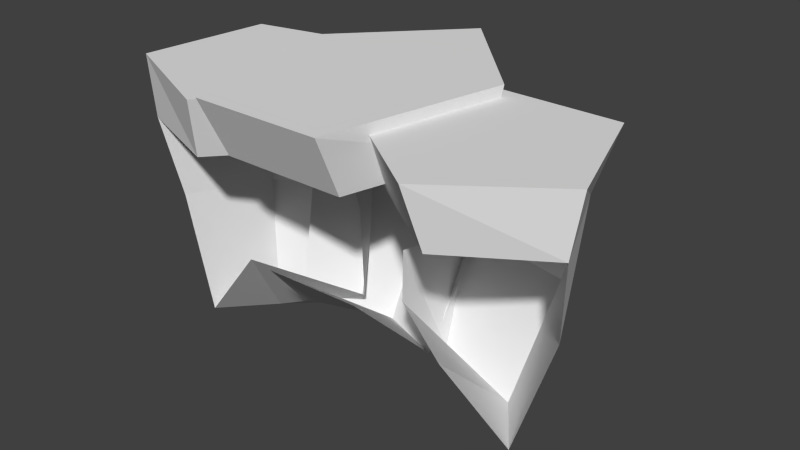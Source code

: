 # Source: Roca6.blend  (saved by Blender 2.73.0; exported with 4.5.12 LTS)
import bpy
from mathutils import Matrix  # noqa: F401  (used for matrix-valued properties, if any)

bpy.ops.wm.read_factory_settings(use_empty=True)
scene = bpy.context.scene
scene.name = 'Scene'

# ---- collections
col_collection_1 = bpy.data.collections.new('Collection 1'); scene.collection.children.link(col_collection_1)

# ---- materials (node trees are filled in below, after node groups)
mat_roca_grande = bpy.data.materials.new('roca grande')
mat_roca_grande.alpha_threshold = 0.0
mat_roca_grande.use_transparent_shadow = False
mat_roca_grande.roughness = 0.5

# ---- material node trees

# ---- world
world_world = bpy.data.worlds.new('World'); scene.world = world_world
world_world.color = (0.05088, 0.05088, 0.05088)
world_world.use_sun_shadow = False
world_world.sun_shadow_jitter_overblur = 0.0
world_world.cycles.sampling_method = 'MANUAL'
world_world.cycles.sample_map_resolution = 256

# ---- meshes
me_cylinder = bpy.data.meshes.new('Cylinder')
me_cylinder.from_pydata([(0.07701, 3.874, 2.483), (0.07701, 3.075, 1.115), (-2.372, 1.27, 2.483), (-2.252, 1.023, 1.115), (-1.436, -2.942, 2.483), (-1.362, -2.296, 1.115), (1.59, -2.942, 2.483), (1.516, -2.296, 1.115), (2.526, 1.27, 2.483), (2.406, 1.023, 1.115), (-0.2493, 2.702, -1.011), (-2.189, 0.8095, -0.6794), (2.044, 1.283, -0.9263), (-0.2564, 1.252, -3.816), (-1.743, -0.09688, -3.254), (-0.8296, -1.907, -1.392), (1.221, -1.667, -1.549), (1.575, 0.292, -3.507), (-4.267, 1.436, 2.305), (-3.863, 1.068, 0.9369), (-4.601, -1.573, 2.305), (-4.396, -1.598, 0.9369), (-1.843, -2.82, 2.305), (-2.12, -2.468, 0.9369), (0.1953, -0.5827, 2.305), (-0.1811, -0.3398, 0.9369), (-1.303, 2.047, 2.305), (-1.258, 1.845, 0.9369), (-3.643, 0.9241, -1.189), (-3.993, -1.381, -0.8576), (-0.3347, 0.3053, -0.7209), (-1.382, 1.966, -1.104), (-2.907, 0.2603, -3.994), (-3.227, -1.459, -3.432), (-1.706, -1.626, -1.57), (-0.4458, 0.515, -2.934), (-1.189, 1.172, -3.686), (4.959, 1.563, 2.237), (4.644, 1.128, 0.8691), (1.951, 1.582, 2.237), (1.95, 1.377, 0.8691), (1.051, -1.258, 2.237), (1.365, -0.9495, 0.8691), (3.504, -3.032, 2.237), (3.698, -2.637, 0.8691), (5.919, -1.288, 2.237), (5.725, -1.352, 0.8691), (4.037, 1.344, -1.257), (1.721, 1.451, -0.9255), (1.589, -0.598, -0.6362), (5.337, -0.7717, -1.172), (3.455, 0.567, -4.062), (1.72, 0.7041, -3.5), (1.754, -0.823, -1.638), (3.51, -1.894, -1.795), (4.562, -1.029, -3.753)], [], [(0, 1, 3, 2), (2, 3, 5, 4), (4, 5, 7, 6), (1, 9, 12, 10), (8, 9, 1, 0), (6, 7, 9, 8), (0, 2, 4, 6, 8), (10, 12, 17, 13), (3, 1, 10, 11), (14, 13, 17, 16, 15), (11, 10, 13, 14), (18, 19, 21, 20), (20, 21, 23, 22), (22, 23, 25, 24), (19, 27, 31, 28), (26, 27, 19, 18), (24, 25, 27, 26), (18, 20, 22, 24, 26), (28, 31, 36, 32), (27, 25, 30, 31), (21, 19, 28, 29), (33, 32, 36, 35, 34), (31, 30, 35, 36), (29, 28, 32, 33), (37, 38, 40, 39), (41, 42, 44, 43), (38, 46, 50, 47), (45, 46, 38, 37), (43, 44, 46, 45), (37, 39, 41, 43, 45), (47, 50, 55, 51), (40, 38, 47, 48), (52, 51, 55, 54, 53), (49, 48, 52, 53), (48, 47, 51, 52)])
_uv = me_cylinder.uv_layers.new(name='UVMap')
_uv.uv.foreach_set('vector', [0.3336, 0.5571, 0.3682, 0.4004, 0.6303, 0.4004, 0.6663, 0.5571, 0.6663, 1.0, 0.7043, 0.8451, 0.9657, 0.8451, 0.998, 1.0, 0.3201, 0.9941, 0.3624, 0.8505, 0.6238, 0.8505, 0.6518, 0.9941, 0.2977, 0.4114, 0.03489, 0.4114, 0.08538, 0.1613, 0.2489, 0.1477, 0.0, 0.5677, 0.03489, 0.4114, 0.2977, 0.4114, 0.3336, 0.5677, 0.6663, 0.5144, 0.702, 0.3577, 0.9649, 0.3577, 1.0, 0.5144, 0.1365, 0.9454, 0.3412, 0.8808, 0.343, 0.666, 0.1393, 0.598, 0.0117, 0.7707, 0.2489, 0.1477, 0.08538, 0.1613, 0.07574, 0.03224, 0.2005, 0.0, 0.6303, 0.4004, 0.3682, 0.4004, 0.4548, 0.147, 0.6174, 0.1668, 0.3471, 0.8815, 0.1367, 0.9491, 0.006713, 0.772, 0.1367, 0.5949, 0.3471, 0.6625, 0.6174, 0.1668, 0.4548, 0.147, 0.5053, 0.0, 0.6269, 0.04048, 0.3336, 0.5571, 0.3682, 0.4004, 0.6303, 0.4004, 0.6663, 0.5571, 0.6663, 1.0, 0.7043, 0.8451, 0.9657, 0.8451, 0.998, 1.0, 0.3201, 0.9941, 0.3624, 0.8505, 0.6238, 0.8505, 0.6518, 0.9941, 0.2977, 0.4114, 0.03489, 0.4114, 0.08538, 0.1613, 0.2489, 0.1477, 0.0, 0.5677, 0.03489, 0.4114, 0.2977, 0.4114, 0.3336, 0.5677, 0.6663, 0.5144, 0.702, 0.3577, 0.9649, 0.3577, 1.0, 0.5144, 0.1365, 0.9454, 0.3412, 0.8808, 0.343, 0.666, 0.1393, 0.598, 0.0117, 0.7707, 0.2489, 0.1477, 0.08538, 0.1613, 0.07574, 0.03224, 0.2005, 0.0, 0.9649, 0.3577, 0.702, 0.3577, 0.7352, 0.1474, 0.8956, 0.1123, 0.6303, 0.4004, 0.3682, 0.4004, 0.4548, 0.147, 0.6174, 0.1668, 0.3471, 0.8815, 0.1367, 0.9491, 0.006713, 0.772, 0.1367, 0.5949, 0.3471, 0.6625, 0.8956, 0.1123, 0.7352, 0.1474, 0.7195, 0.06337, 0.8315, 0.0, 0.6174, 0.1668, 0.4548, 0.147, 0.5053, 0.0, 0.6269, 0.04048, 0.3336, 0.5571, 0.3682, 0.4004, 0.6303, 0.4004, 0.6663, 0.5571, 0.3201, 0.9941, 0.3624, 0.8505, 0.6238, 0.8505, 0.6518, 0.9941, 0.2977, 0.4114, 0.03489, 0.4114, 0.08538, 0.1613, 0.2489, 0.1477, 0.0, 0.5677, 0.03489, 0.4114, 0.2977, 0.4114, 0.3336, 0.5677, 0.6663, 0.5144, 0.702, 0.3577, 0.9649, 0.3577, 1.0, 0.5144, 0.1365, 0.9454, 0.3412, 0.8808, 0.343, 0.666, 0.1393, 0.598, 0.0117, 0.7707, 0.2489, 0.1477, 0.08538, 0.1613, 0.07574, 0.03224, 0.2005, 0.0, 0.6303, 0.4004, 0.3682, 0.4004, 0.4548, 0.147, 0.6174, 0.1668, 0.3471, 0.8815, 0.1367, 0.9491, 0.006713, 0.772, 0.1367, 0.5949, 0.3471, 0.6625, 0.9551, 0.6482, 0.7922, 0.6275, 0.8496, 0.5144, 0.9672, 0.5644, 0.6174, 0.1668, 0.4548, 0.147, 0.5053, 0.0, 0.6269, 0.04048])
me_cylinder.materials.append(mat_roca_grande)
me_cylinder.use_remesh_preserve_volume = False
me_cylinder.use_remesh_preserve_attributes = False
me_cylinder.use_mirror_vertex_groups = False
me_cylinder.update()

# ---- objects
ob_roca1 = bpy.data.objects.new('Roca1', me_cylinder)

# ---- transforms, parenting, visibility, modifiers, constraints
ob_roca1.location = (0.0, 0.0, 0.0)
ob_roca1.lineart.crease_threshold = 0.0

# ---- collection membership
col_collection_1.objects.link(ob_roca1)

# ---- scene / render settings (as saved in the file)
scene.frame_start = 1; scene.frame_end = 250; scene.frame_set(1)
scene.render.engine = 'BLENDER_EEVEE_NEXT'
scene.render.resolution_percentage = 50
scene.render.dither_intensity = 0.0
scene.cycles.use_denoising = False
scene.cycles.samples = 10
scene.cycles.sampling_pattern = 'TABULATED_SOBOL'
scene.cycles.light_sampling_threshold = 0.0
scene.cycles.use_adaptive_sampling = False
scene.cycles.use_light_tree = False
scene.cycles.blur_glossy = 0.0
scene.cycles.pixel_filter_type = 'GAUSSIAN'
scene.cycles.sample_clamp_indirect = 0.0
scene.view_settings.view_transform = 'Standard'
bpy.context.view_layer.update()

# ---- added for rendering (the .blend has no active camera and no usable light): camera, sun
cam_auto = bpy.data.cameras.new('AutoCamera')
cam_auto.lens = 50.0
cam_auto.sensor_width = 36.0
cam_auto.clip_end = 1000.0
ob_auto_camera = bpy.data.objects.new('AutoCamera', cam_auto)
scene.collection.objects.link(ob_auto_camera)
ob_auto_camera.location = (13.7823, -15.3269, 9.70938)
ob_auto_camera.rotation_euler = (1.09748, -7.21219e-08, 0.694738)
scene.camera = ob_auto_camera
light_auto_sun = bpy.data.lights.new('AutoSun', 'SUN')
light_auto_sun.energy = 3.0
light_auto_sun.angle = 0.0523599
ob_auto_sun = bpy.data.objects.new('AutoSun', light_auto_sun)
scene.collection.objects.link(ob_auto_sun)
ob_auto_sun.rotation_euler = (0.872665, 0.174533, 0.523599)
bpy.context.view_layer.update()
